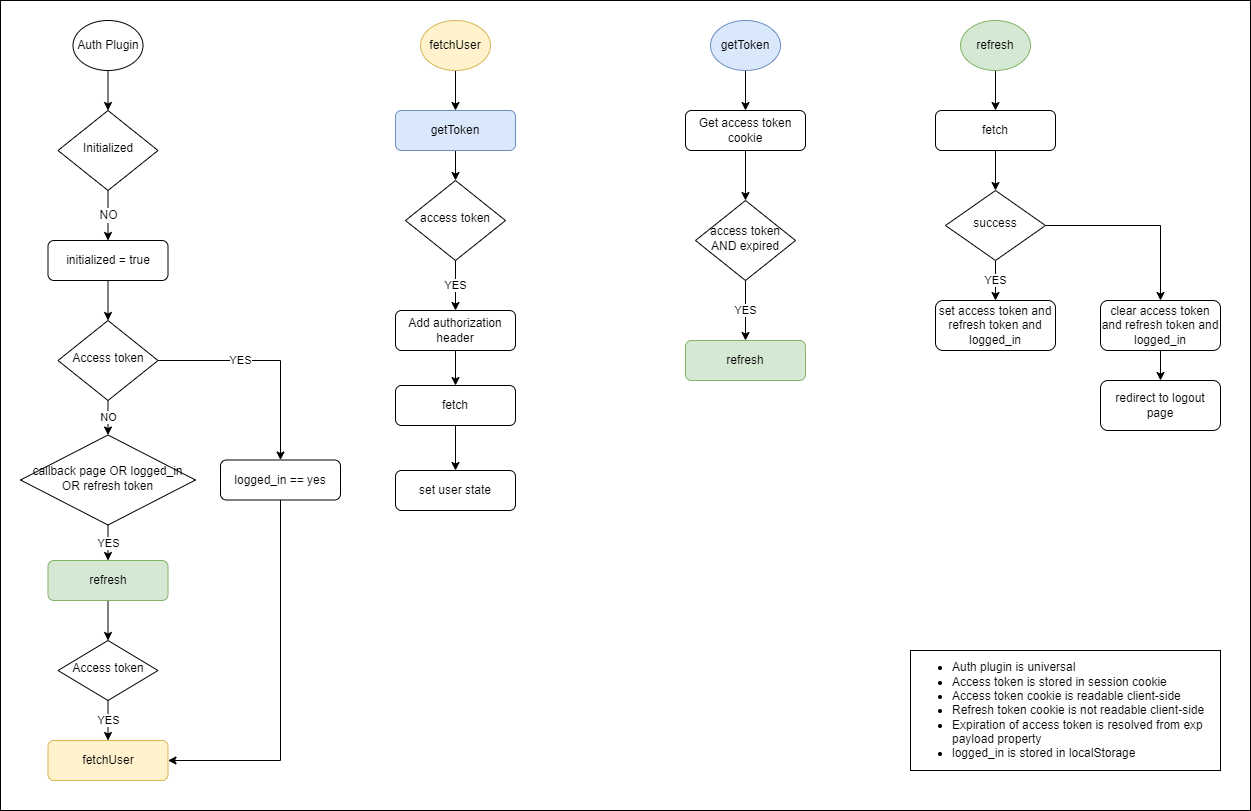

The diagram above was exported from draw.io. Its source (the exported page's mxGraphModel, read from the mxfile embedded in the PNG):
<mxGraphModel dx="864" dy="516" grid="1" gridSize="10" guides="1" tooltips="1" connect="1" arrows="1" fold="1" page="1" pageScale="1" pageWidth="827" pageHeight="1169" math="0" shadow="0">
  <root>
    <mxCell id="WIyWlLk6GJQsqaUBKTNV-0" />
    <mxCell id="WIyWlLk6GJQsqaUBKTNV-1" parent="WIyWlLk6GJQsqaUBKTNV-0" />
    <mxCell id="ZwwDou0O_FsKku3TGx5x-63" value="" style="rounded=0;whiteSpace=wrap;html=1;fontSize=12;glass=0;fillColor=none;" parent="WIyWlLk6GJQsqaUBKTNV-1" vertex="1">
      <mxGeometry x="210" y="60" width="1250" height="810" as="geometry" />
    </mxCell>
    <mxCell id="ZwwDou0O_FsKku3TGx5x-61" value="NO" style="edgeStyle=orthogonalEdgeStyle;rounded=0;orthogonalLoop=1;jettySize=auto;html=1;entryX=0.5;entryY=0;entryDx=0;entryDy=0;fontSize=12;" parent="WIyWlLk6GJQsqaUBKTNV-1" source="WIyWlLk6GJQsqaUBKTNV-6" target="ZwwDou0O_FsKku3TGx5x-60" edge="1">
      <mxGeometry relative="1" as="geometry" />
    </mxCell>
    <mxCell id="WIyWlLk6GJQsqaUBKTNV-6" value="Initialized" style="rhombus;whiteSpace=wrap;html=1;shadow=0;fontFamily=Helvetica;fontSize=12;align=center;strokeWidth=1;spacing=6;spacingTop=-4;" parent="WIyWlLk6GJQsqaUBKTNV-1" vertex="1">
      <mxGeometry x="267.5" y="170" width="100" height="80" as="geometry" />
    </mxCell>
    <mxCell id="ZwwDou0O_FsKku3TGx5x-11" style="edgeStyle=orthogonalEdgeStyle;rounded=0;orthogonalLoop=1;jettySize=auto;html=1;" parent="WIyWlLk6GJQsqaUBKTNV-1" source="ZwwDou0O_FsKku3TGx5x-10" target="WIyWlLk6GJQsqaUBKTNV-6" edge="1">
      <mxGeometry relative="1" as="geometry" />
    </mxCell>
    <mxCell id="ZwwDou0O_FsKku3TGx5x-10" value="Auth Plugin" style="ellipse;whiteSpace=wrap;html=1;" parent="WIyWlLk6GJQsqaUBKTNV-1" vertex="1">
      <mxGeometry x="282.5" y="80" width="70" height="50" as="geometry" />
    </mxCell>
    <mxCell id="ZwwDou0O_FsKku3TGx5x-15" style="edgeStyle=orthogonalEdgeStyle;rounded=0;orthogonalLoop=1;jettySize=auto;html=1;entryX=0.5;entryY=0;entryDx=0;entryDy=0;" parent="WIyWlLk6GJQsqaUBKTNV-1" source="ZwwDou0O_FsKku3TGx5x-13" target="ZwwDou0O_FsKku3TGx5x-17" edge="1">
      <mxGeometry relative="1" as="geometry">
        <mxPoint x="665.0000000000002" y="170" as="targetPoint" />
      </mxGeometry>
    </mxCell>
    <mxCell id="ZwwDou0O_FsKku3TGx5x-13" value="fetchUser" style="ellipse;whiteSpace=wrap;html=1;fillColor=#fff2cc;strokeColor=#d6b656;" parent="WIyWlLk6GJQsqaUBKTNV-1" vertex="1">
      <mxGeometry x="630" y="80" width="70" height="50" as="geometry" />
    </mxCell>
    <mxCell id="ZwwDou0O_FsKku3TGx5x-20" style="edgeStyle=orthogonalEdgeStyle;rounded=0;orthogonalLoop=1;jettySize=auto;html=1;entryX=0.5;entryY=0;entryDx=0;entryDy=0;" parent="WIyWlLk6GJQsqaUBKTNV-1" source="ZwwDou0O_FsKku3TGx5x-17" target="ZwwDou0O_FsKku3TGx5x-19" edge="1">
      <mxGeometry relative="1" as="geometry" />
    </mxCell>
    <mxCell id="ZwwDou0O_FsKku3TGx5x-17" value="getToken" style="rounded=1;whiteSpace=wrap;html=1;fontSize=12;glass=0;strokeWidth=1;shadow=0;fillColor=#dae8fc;strokeColor=#6c8ebf;" parent="WIyWlLk6GJQsqaUBKTNV-1" vertex="1">
      <mxGeometry x="605" y="170" width="120" height="40" as="geometry" />
    </mxCell>
    <mxCell id="ZwwDou0O_FsKku3TGx5x-22" value="YES" style="edgeStyle=orthogonalEdgeStyle;rounded=0;orthogonalLoop=1;jettySize=auto;html=1;entryX=0.5;entryY=0;entryDx=0;entryDy=0;" parent="WIyWlLk6GJQsqaUBKTNV-1" source="ZwwDou0O_FsKku3TGx5x-19" target="ZwwDou0O_FsKku3TGx5x-21" edge="1">
      <mxGeometry relative="1" as="geometry" />
    </mxCell>
    <mxCell id="ZwwDou0O_FsKku3TGx5x-19" value="access token" style="rhombus;whiteSpace=wrap;html=1;shadow=0;fontFamily=Helvetica;fontSize=12;align=center;strokeWidth=1;spacing=6;spacingTop=-4;" parent="WIyWlLk6GJQsqaUBKTNV-1" vertex="1">
      <mxGeometry x="615" y="240" width="100" height="80" as="geometry" />
    </mxCell>
    <mxCell id="ZwwDou0O_FsKku3TGx5x-25" style="edgeStyle=orthogonalEdgeStyle;rounded=0;orthogonalLoop=1;jettySize=auto;html=1;entryX=0.5;entryY=0;entryDx=0;entryDy=0;" parent="WIyWlLk6GJQsqaUBKTNV-1" source="ZwwDou0O_FsKku3TGx5x-21" target="ZwwDou0O_FsKku3TGx5x-24" edge="1">
      <mxGeometry relative="1" as="geometry" />
    </mxCell>
    <mxCell id="ZwwDou0O_FsKku3TGx5x-21" value="Add authorization header" style="rounded=1;whiteSpace=wrap;html=1;fontSize=12;glass=0;strokeWidth=1;shadow=0;" parent="WIyWlLk6GJQsqaUBKTNV-1" vertex="1">
      <mxGeometry x="605" y="370" width="120" height="40" as="geometry" />
    </mxCell>
    <mxCell id="ZwwDou0O_FsKku3TGx5x-59" style="edgeStyle=orthogonalEdgeStyle;rounded=0;orthogonalLoop=1;jettySize=auto;html=1;fontSize=12;" parent="WIyWlLk6GJQsqaUBKTNV-1" source="ZwwDou0O_FsKku3TGx5x-24" target="ZwwDou0O_FsKku3TGx5x-57" edge="1">
      <mxGeometry relative="1" as="geometry" />
    </mxCell>
    <mxCell id="ZwwDou0O_FsKku3TGx5x-24" value="fetch" style="rounded=1;whiteSpace=wrap;html=1;fontSize=12;glass=0;strokeWidth=1;shadow=0;" parent="WIyWlLk6GJQsqaUBKTNV-1" vertex="1">
      <mxGeometry x="605" y="445" width="120" height="40" as="geometry" />
    </mxCell>
    <mxCell id="ZwwDou0O_FsKku3TGx5x-32" style="edgeStyle=orthogonalEdgeStyle;rounded=0;orthogonalLoop=1;jettySize=auto;html=1;entryX=0.5;entryY=0;entryDx=0;entryDy=0;" parent="WIyWlLk6GJQsqaUBKTNV-1" source="ZwwDou0O_FsKku3TGx5x-29" target="ZwwDou0O_FsKku3TGx5x-31" edge="1">
      <mxGeometry relative="1" as="geometry" />
    </mxCell>
    <mxCell id="ZwwDou0O_FsKku3TGx5x-29" value="getToken" style="ellipse;whiteSpace=wrap;html=1;fillColor=#dae8fc;strokeColor=#6c8ebf;" parent="WIyWlLk6GJQsqaUBKTNV-1" vertex="1">
      <mxGeometry x="920" y="80" width="70" height="50" as="geometry" />
    </mxCell>
    <mxCell id="ZwwDou0O_FsKku3TGx5x-34" style="edgeStyle=orthogonalEdgeStyle;rounded=0;orthogonalLoop=1;jettySize=auto;html=1;entryX=0.5;entryY=0;entryDx=0;entryDy=0;" parent="WIyWlLk6GJQsqaUBKTNV-1" source="ZwwDou0O_FsKku3TGx5x-31" target="ZwwDou0O_FsKku3TGx5x-33" edge="1">
      <mxGeometry relative="1" as="geometry" />
    </mxCell>
    <mxCell id="ZwwDou0O_FsKku3TGx5x-31" value="Get access token cookie" style="rounded=1;whiteSpace=wrap;html=1;fontSize=12;glass=0;strokeWidth=1;shadow=0;" parent="WIyWlLk6GJQsqaUBKTNV-1" vertex="1">
      <mxGeometry x="895" y="170" width="120" height="40" as="geometry" />
    </mxCell>
    <mxCell id="ZwwDou0O_FsKku3TGx5x-36" value="YES" style="edgeStyle=orthogonalEdgeStyle;rounded=0;orthogonalLoop=1;jettySize=auto;html=1;entryX=0.5;entryY=0;entryDx=0;entryDy=0;" parent="WIyWlLk6GJQsqaUBKTNV-1" source="ZwwDou0O_FsKku3TGx5x-33" target="ZwwDou0O_FsKku3TGx5x-35" edge="1">
      <mxGeometry relative="1" as="geometry" />
    </mxCell>
    <mxCell id="ZwwDou0O_FsKku3TGx5x-33" value="access token AND expired" style="rhombus;whiteSpace=wrap;html=1;shadow=0;fontFamily=Helvetica;fontSize=12;align=center;strokeWidth=1;spacing=6;spacingTop=-4;" parent="WIyWlLk6GJQsqaUBKTNV-1" vertex="1">
      <mxGeometry x="905" y="260" width="100" height="80" as="geometry" />
    </mxCell>
    <mxCell id="ZwwDou0O_FsKku3TGx5x-35" value="refresh" style="rounded=1;whiteSpace=wrap;html=1;fontSize=12;glass=0;strokeWidth=1;shadow=0;fillColor=#d5e8d4;strokeColor=#82b366;" parent="WIyWlLk6GJQsqaUBKTNV-1" vertex="1">
      <mxGeometry x="895" y="400" width="120" height="40" as="geometry" />
    </mxCell>
    <mxCell id="ZwwDou0O_FsKku3TGx5x-45" style="edgeStyle=orthogonalEdgeStyle;rounded=0;orthogonalLoop=1;jettySize=auto;html=1;entryX=0.5;entryY=0;entryDx=0;entryDy=0;" parent="WIyWlLk6GJQsqaUBKTNV-1" source="ZwwDou0O_FsKku3TGx5x-43" target="ZwwDou0O_FsKku3TGx5x-44" edge="1">
      <mxGeometry relative="1" as="geometry" />
    </mxCell>
    <mxCell id="ZwwDou0O_FsKku3TGx5x-43" value="refresh" style="ellipse;whiteSpace=wrap;html=1;fillColor=#d5e8d4;strokeColor=#82b366;" parent="WIyWlLk6GJQsqaUBKTNV-1" vertex="1">
      <mxGeometry x="1170" y="80" width="70" height="50" as="geometry" />
    </mxCell>
    <mxCell id="ZwwDou0O_FsKku3TGx5x-47" style="edgeStyle=orthogonalEdgeStyle;rounded=0;orthogonalLoop=1;jettySize=auto;html=1;entryX=0.5;entryY=0;entryDx=0;entryDy=0;" parent="WIyWlLk6GJQsqaUBKTNV-1" source="ZwwDou0O_FsKku3TGx5x-44" target="ZwwDou0O_FsKku3TGx5x-46" edge="1">
      <mxGeometry relative="1" as="geometry" />
    </mxCell>
    <mxCell id="ZwwDou0O_FsKku3TGx5x-44" value="fetch" style="rounded=1;whiteSpace=wrap;html=1;fontSize=12;glass=0;strokeWidth=1;shadow=0;" parent="WIyWlLk6GJQsqaUBKTNV-1" vertex="1">
      <mxGeometry x="1145" y="170" width="120" height="40" as="geometry" />
    </mxCell>
    <mxCell id="ZwwDou0O_FsKku3TGx5x-50" value="YES" style="edgeStyle=orthogonalEdgeStyle;rounded=0;orthogonalLoop=1;jettySize=auto;html=1;" parent="WIyWlLk6GJQsqaUBKTNV-1" source="ZwwDou0O_FsKku3TGx5x-46" target="ZwwDou0O_FsKku3TGx5x-49" edge="1">
      <mxGeometry relative="1" as="geometry" />
    </mxCell>
    <mxCell id="ZwwDou0O_FsKku3TGx5x-52" style="edgeStyle=orthogonalEdgeStyle;rounded=0;orthogonalLoop=1;jettySize=auto;html=1;entryX=0.5;entryY=0;entryDx=0;entryDy=0;" parent="WIyWlLk6GJQsqaUBKTNV-1" source="ZwwDou0O_FsKku3TGx5x-46" target="ZwwDou0O_FsKku3TGx5x-51" edge="1">
      <mxGeometry relative="1" as="geometry" />
    </mxCell>
    <mxCell id="ZwwDou0O_FsKku3TGx5x-46" value="success" style="rhombus;whiteSpace=wrap;html=1;shadow=0;fontFamily=Helvetica;fontSize=12;align=center;strokeWidth=1;spacing=6;spacingTop=-4;" parent="WIyWlLk6GJQsqaUBKTNV-1" vertex="1">
      <mxGeometry x="1155" y="250" width="100" height="70" as="geometry" />
    </mxCell>
    <mxCell id="ZwwDou0O_FsKku3TGx5x-49" value="set access token and refresh token and logged_in" style="rounded=1;whiteSpace=wrap;html=1;fontSize=12;glass=0;strokeWidth=1;shadow=0;" parent="WIyWlLk6GJQsqaUBKTNV-1" vertex="1">
      <mxGeometry x="1145" y="360" width="120" height="50" as="geometry" />
    </mxCell>
    <mxCell id="ZwwDou0O_FsKku3TGx5x-54" style="edgeStyle=orthogonalEdgeStyle;rounded=0;orthogonalLoop=1;jettySize=auto;html=1;" parent="WIyWlLk6GJQsqaUBKTNV-1" source="ZwwDou0O_FsKku3TGx5x-51" target="ZwwDou0O_FsKku3TGx5x-53" edge="1">
      <mxGeometry relative="1" as="geometry" />
    </mxCell>
    <mxCell id="ZwwDou0O_FsKku3TGx5x-51" value="clear access token and refresh token and logged_in" style="rounded=1;whiteSpace=wrap;html=1;fontSize=12;glass=0;strokeWidth=1;shadow=0;" parent="WIyWlLk6GJQsqaUBKTNV-1" vertex="1">
      <mxGeometry x="1310" y="360" width="120" height="50" as="geometry" />
    </mxCell>
    <mxCell id="ZwwDou0O_FsKku3TGx5x-53" value="redirect to logout page" style="rounded=1;whiteSpace=wrap;html=1;fontSize=12;glass=0;strokeWidth=1;shadow=0;" parent="WIyWlLk6GJQsqaUBKTNV-1" vertex="1">
      <mxGeometry x="1310" y="440" width="120" height="50" as="geometry" />
    </mxCell>
    <mxCell id="ZwwDou0O_FsKku3TGx5x-56" value="&lt;font style=&quot;font-size: 12px;&quot;&gt;&lt;ul&gt;&lt;li&gt;&lt;font style=&quot;font-size: 12px;&quot;&gt;Auth plugin is universal&lt;/font&gt;&lt;/li&gt;&lt;li&gt;&lt;font style=&quot;font-size: 12px;&quot;&gt;Access token is stored in session cookie&lt;/font&gt;&lt;/li&gt;&lt;li&gt;&lt;font style=&quot;font-size: 12px;&quot;&gt;Access token cookie is readable client-side&amp;nbsp;&lt;/font&gt;&lt;/li&gt;&lt;li&gt;Refresh token cookie is not readable client-side&lt;/li&gt;&lt;li&gt;&lt;font style=&quot;font-size: 12px;&quot;&gt;Expiration of access token is resolved from exp payload property&lt;/font&gt;&lt;/li&gt;&lt;li&gt;logged_in is stored in localStorage&lt;/li&gt;&lt;/ul&gt;&lt;/font&gt;" style="rounded=0;whiteSpace=wrap;html=1;align=left;" parent="WIyWlLk6GJQsqaUBKTNV-1" vertex="1">
      <mxGeometry x="1120" y="710" width="310" height="120" as="geometry" />
    </mxCell>
    <mxCell id="ZwwDou0O_FsKku3TGx5x-57" value="set user state" style="rounded=1;whiteSpace=wrap;html=1;fontSize=12;glass=0;strokeWidth=1;shadow=0;" parent="WIyWlLk6GJQsqaUBKTNV-1" vertex="1">
      <mxGeometry x="605" y="530" width="120" height="40" as="geometry" />
    </mxCell>
    <mxCell id="oUW8vXYYpa7IiQRFvWm3-1" style="edgeStyle=orthogonalEdgeStyle;rounded=0;orthogonalLoop=1;jettySize=auto;html=1;" parent="WIyWlLk6GJQsqaUBKTNV-1" source="ZwwDou0O_FsKku3TGx5x-60" target="oUW8vXYYpa7IiQRFvWm3-0" edge="1">
      <mxGeometry relative="1" as="geometry" />
    </mxCell>
    <mxCell id="ZwwDou0O_FsKku3TGx5x-60" value="initialized = true" style="rounded=1;whiteSpace=wrap;html=1;fontSize=12;glass=0;strokeWidth=1;shadow=0;" parent="WIyWlLk6GJQsqaUBKTNV-1" vertex="1">
      <mxGeometry x="257.5" y="300" width="120" height="40" as="geometry" />
    </mxCell>
    <mxCell id="oUW8vXYYpa7IiQRFvWm3-8" value="NO" style="edgeStyle=orthogonalEdgeStyle;rounded=0;orthogonalLoop=1;jettySize=auto;html=1;entryX=0.5;entryY=0;entryDx=0;entryDy=0;" parent="WIyWlLk6GJQsqaUBKTNV-1" source="oUW8vXYYpa7IiQRFvWm3-0" target="oUW8vXYYpa7IiQRFvWm3-7" edge="1">
      <mxGeometry relative="1" as="geometry" />
    </mxCell>
    <mxCell id="oUW8vXYYpa7IiQRFvWm3-15" value="YES" style="edgeStyle=orthogonalEdgeStyle;rounded=0;orthogonalLoop=1;jettySize=auto;html=1;entryX=0.5;entryY=0;entryDx=0;entryDy=0;" parent="WIyWlLk6GJQsqaUBKTNV-1" source="oUW8vXYYpa7IiQRFvWm3-0" target="oUW8vXYYpa7IiQRFvWm3-14" edge="1">
      <mxGeometry x="-0.2568" relative="1" as="geometry">
        <mxPoint as="offset" />
      </mxGeometry>
    </mxCell>
    <mxCell id="oUW8vXYYpa7IiQRFvWm3-0" value="Access token" style="rhombus;whiteSpace=wrap;html=1;shadow=0;fontFamily=Helvetica;fontSize=12;align=center;strokeWidth=1;spacing=6;spacingTop=-4;" parent="WIyWlLk6GJQsqaUBKTNV-1" vertex="1">
      <mxGeometry x="267.5" y="380" width="100" height="80" as="geometry" />
    </mxCell>
    <mxCell id="oUW8vXYYpa7IiQRFvWm3-11" value="YES" style="edgeStyle=orthogonalEdgeStyle;rounded=0;orthogonalLoop=1;jettySize=auto;html=1;entryX=0.5;entryY=0;entryDx=0;entryDy=0;" parent="WIyWlLk6GJQsqaUBKTNV-1" source="oUW8vXYYpa7IiQRFvWm3-7" target="oUW8vXYYpa7IiQRFvWm3-9" edge="1">
      <mxGeometry relative="1" as="geometry" />
    </mxCell>
    <mxCell id="oUW8vXYYpa7IiQRFvWm3-7" value="callback page OR logged_in OR refresh token" style="rhombus;whiteSpace=wrap;html=1;shadow=0;fontFamily=Helvetica;fontSize=12;align=center;strokeWidth=1;spacing=6;spacingTop=-4;" parent="WIyWlLk6GJQsqaUBKTNV-1" vertex="1">
      <mxGeometry x="230" y="494.5" width="175" height="90" as="geometry" />
    </mxCell>
    <mxCell id="oUW8vXYYpa7IiQRFvWm3-18" style="edgeStyle=orthogonalEdgeStyle;rounded=0;orthogonalLoop=1;jettySize=auto;html=1;entryX=0.5;entryY=0;entryDx=0;entryDy=0;" parent="WIyWlLk6GJQsqaUBKTNV-1" source="oUW8vXYYpa7IiQRFvWm3-9" target="oUW8vXYYpa7IiQRFvWm3-17" edge="1">
      <mxGeometry relative="1" as="geometry" />
    </mxCell>
    <mxCell id="oUW8vXYYpa7IiQRFvWm3-9" value="refresh" style="rounded=1;whiteSpace=wrap;html=1;fontSize=12;glass=0;strokeWidth=1;shadow=0;fillColor=#d5e8d4;strokeColor=#82b366;" parent="WIyWlLk6GJQsqaUBKTNV-1" vertex="1">
      <mxGeometry x="257.5" y="620" width="120" height="40" as="geometry" />
    </mxCell>
    <mxCell id="oUW8vXYYpa7IiQRFvWm3-10" value="fetchUser" style="rounded=1;whiteSpace=wrap;html=1;fontSize=12;glass=0;strokeWidth=1;shadow=0;fillColor=#fff2cc;strokeColor=#d6b656;" parent="WIyWlLk6GJQsqaUBKTNV-1" vertex="1">
      <mxGeometry x="257.5" y="800" width="120" height="40" as="geometry" />
    </mxCell>
    <mxCell id="oUW8vXYYpa7IiQRFvWm3-16" style="edgeStyle=orthogonalEdgeStyle;rounded=0;orthogonalLoop=1;jettySize=auto;html=1;entryX=1;entryY=0.5;entryDx=0;entryDy=0;" parent="WIyWlLk6GJQsqaUBKTNV-1" source="oUW8vXYYpa7IiQRFvWm3-14" target="oUW8vXYYpa7IiQRFvWm3-10" edge="1">
      <mxGeometry relative="1" as="geometry">
        <Array as="points">
          <mxPoint x="490" y="820" />
        </Array>
      </mxGeometry>
    </mxCell>
    <mxCell id="oUW8vXYYpa7IiQRFvWm3-14" value="logged_in == yes" style="rounded=1;whiteSpace=wrap;html=1;fontSize=12;glass=0;strokeWidth=1;shadow=0;" parent="WIyWlLk6GJQsqaUBKTNV-1" vertex="1">
      <mxGeometry x="430" y="519.5" width="120" height="40" as="geometry" />
    </mxCell>
    <mxCell id="oUW8vXYYpa7IiQRFvWm3-19" value="YES" style="edgeStyle=orthogonalEdgeStyle;rounded=0;orthogonalLoop=1;jettySize=auto;html=1;entryX=0.5;entryY=0;entryDx=0;entryDy=0;" parent="WIyWlLk6GJQsqaUBKTNV-1" source="oUW8vXYYpa7IiQRFvWm3-17" target="oUW8vXYYpa7IiQRFvWm3-10" edge="1">
      <mxGeometry relative="1" as="geometry" />
    </mxCell>
    <mxCell id="oUW8vXYYpa7IiQRFvWm3-17" value="Access token" style="rhombus;whiteSpace=wrap;html=1;shadow=0;fontFamily=Helvetica;fontSize=12;align=center;strokeWidth=1;spacing=6;spacingTop=-4;" parent="WIyWlLk6GJQsqaUBKTNV-1" vertex="1">
      <mxGeometry x="267.5" y="700" width="100" height="60" as="geometry" />
    </mxCell>
  </root>
</mxGraphModel>